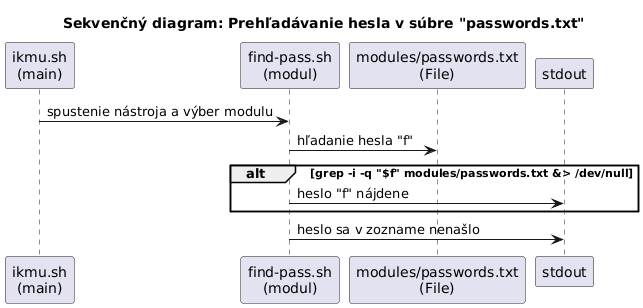

The diagram above was rendered by PlantUML. Its source (embedded in the PNG):
@startuml
title Sekvenčný diagram: Prehľadávanie hesla v súbre "passwords.txt"

participant "ikmu.sh\n(main)" as IKMU
participant "find-pass.sh\n(modul)" as Modul
participant "modules/passwords.txt\n(File)" as File
participant "stdout" as Console


IKMU -> Modul : spustenie nástroja a výber modulu
Modul -> File : hľadanie hesla "f"
alt grep -i -q "$f" modules/passwords.txt &> /dev/null
  
  Modul -> Console : heslo "f" nájdene
end
Modul -> Console : heslo sa v zozname nenašlo
@enduml